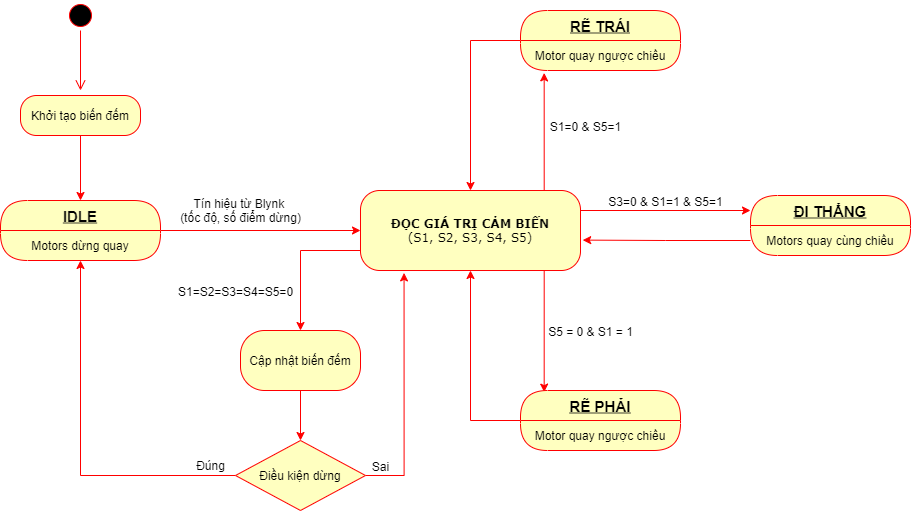

The diagram above was exported from draw.io. Its source (the exported page's mxGraphModel, read from the mxfile embedded in the PNG):
<mxGraphModel dx="1038" dy="1438" grid="1" gridSize="10" guides="1" tooltips="1" connect="1" arrows="1" fold="1" page="1" pageScale="1" pageWidth="1100" pageHeight="850" background="none" math="0" shadow="0">
  <root>
    <mxCell id="0" />
    <mxCell id="1" parent="0" />
    <mxCell id="g58xPv6Zyt1ytckCVxfV-57" style="edgeStyle=orthogonalEdgeStyle;rounded=0;orthogonalLoop=1;jettySize=auto;html=1;exitX=0;exitY=0.75;exitDx=0;exitDy=0;entryX=0.5;entryY=0;entryDx=0;entryDy=0;fontSize=15;strokeColor=#FF0000;" parent="1" source="382b91b5511bd0f7-7" target="g58xPv6Zyt1ytckCVxfV-38" edge="1">
      <mxGeometry relative="1" as="geometry" />
    </mxCell>
    <mxCell id="g58xPv6Zyt1ytckCVxfV-67" style="edgeStyle=orthogonalEdgeStyle;rounded=0;orthogonalLoop=1;jettySize=auto;html=1;exitX=1;exitY=0.25;exitDx=0;exitDy=0;entryX=0;entryY=0.25;entryDx=0;entryDy=0;fontSize=15;strokeColor=#FF0000;" parent="1" source="382b91b5511bd0f7-7" target="g58xPv6Zyt1ytckCVxfV-27" edge="1">
      <mxGeometry relative="1" as="geometry" />
    </mxCell>
    <mxCell id="g58xPv6Zyt1ytckCVxfV-82" style="edgeStyle=orthogonalEdgeStyle;rounded=0;orthogonalLoop=1;jettySize=auto;html=1;exitX=0.75;exitY=0;exitDx=0;exitDy=0;entryX=0.148;entryY=1.08;entryDx=0;entryDy=0;fontSize=15;strokeColor=#FF0000;entryPerimeter=0;" parent="1" source="382b91b5511bd0f7-7" target="g58xPv6Zyt1ytckCVxfV-25" edge="1">
      <mxGeometry relative="1" as="geometry">
        <Array as="points">
          <mxPoint x="624" y="120" />
        </Array>
      </mxGeometry>
    </mxCell>
    <mxCell id="g58xPv6Zyt1ytckCVxfV-83" style="edgeStyle=orthogonalEdgeStyle;rounded=0;orthogonalLoop=1;jettySize=auto;html=1;exitX=0.75;exitY=1;exitDx=0;exitDy=0;entryX=0.148;entryY=0.027;entryDx=0;entryDy=0;entryPerimeter=0;fontSize=15;strokeColor=#FF0000;" parent="1" source="382b91b5511bd0f7-7" target="g58xPv6Zyt1ytckCVxfV-30" edge="1">
      <mxGeometry relative="1" as="geometry">
        <Array as="points">
          <mxPoint x="624" y="200" />
        </Array>
      </mxGeometry>
    </mxCell>
    <mxCell id="382b91b5511bd0f7-7" value="&lt;b&gt;ĐỌC GIÁ TRỊ CẢM BIẾN&lt;/b&gt;&lt;br&gt;(S1, S2, S3, S4, S5)" style="rounded=1;whiteSpace=wrap;html=1;arcSize=24;fillColor=#ffffc0;strokeColor=#ff0000;shadow=0;comic=0;labelBackgroundColor=none;fontFamily=Verdana;fontSize=12;fontColor=#000000;align=center;" parent="1" vertex="1">
      <mxGeometry x="440" y="120" width="220" height="80" as="geometry" />
    </mxCell>
    <mxCell id="g58xPv6Zyt1ytckCVxfV-16" value="" style="edgeStyle=orthogonalEdgeStyle;rounded=0;orthogonalLoop=1;jettySize=auto;html=1;strokeColor=#FF0000;" parent="1" source="g58xPv6Zyt1ytckCVxfV-3" target="382b91b5511bd0f7-7" edge="1">
      <mxGeometry relative="1" as="geometry" />
    </mxCell>
    <mxCell id="g58xPv6Zyt1ytckCVxfV-3" value="IDLE" style="swimlane;fontStyle=5;align=center;verticalAlign=middle;childLayout=stackLayout;horizontal=1;startSize=30;horizontalStack=0;resizeParent=0;resizeLast=1;container=0;fontColor=#000000;collapsible=0;rounded=1;arcSize=30;strokeColor=#ff0000;fillColor=#ffffc0;swimlaneFillColor=#ffffc0;dropTarget=0;fontSize=15;" parent="1" vertex="1">
      <mxGeometry x="80" y="130" width="160" height="60" as="geometry" />
    </mxCell>
    <mxCell id="g58xPv6Zyt1ytckCVxfV-4" value="Motors dừng quay" style="text;html=1;strokeColor=none;fillColor=none;align=center;verticalAlign=middle;spacingLeft=4;spacingRight=4;whiteSpace=wrap;overflow=hidden;rotatable=0;fontColor=#000000;" parent="g58xPv6Zyt1ytckCVxfV-3" vertex="1">
      <mxGeometry y="30" width="160" height="30" as="geometry" />
    </mxCell>
    <mxCell id="g58xPv6Zyt1ytckCVxfV-13" value="" style="ellipse;html=1;shape=startState;fillColor=#000000;strokeColor=#ff0000;" parent="1" vertex="1">
      <mxGeometry x="145" y="-70" width="30" height="30" as="geometry" />
    </mxCell>
    <mxCell id="g58xPv6Zyt1ytckCVxfV-14" value="" style="edgeStyle=orthogonalEdgeStyle;html=1;verticalAlign=bottom;endArrow=open;endSize=8;strokeColor=#ff0000;" parent="1" source="g58xPv6Zyt1ytckCVxfV-13" edge="1">
      <mxGeometry relative="1" as="geometry">
        <mxPoint x="160" y="20" as="targetPoint" />
      </mxGeometry>
    </mxCell>
    <mxCell id="g58xPv6Zyt1ytckCVxfV-17" value="Tín hiệu từ Blynk&amp;nbsp;&lt;br&gt;(tốc độ, số điểm dừng)" style="text;html=1;align=center;verticalAlign=middle;resizable=0;points=[];autosize=1;strokeColor=none;" parent="1" vertex="1">
      <mxGeometry x="250" y="125" width="140" height="30" as="geometry" />
    </mxCell>
    <mxCell id="g58xPv6Zyt1ytckCVxfV-79" style="edgeStyle=orthogonalEdgeStyle;rounded=0;orthogonalLoop=1;jettySize=auto;html=1;exitX=0;exitY=0.5;exitDx=0;exitDy=0;fontSize=15;strokeColor=#FF0000;" parent="1" source="g58xPv6Zyt1ytckCVxfV-24" target="382b91b5511bd0f7-7" edge="1">
      <mxGeometry relative="1" as="geometry" />
    </mxCell>
    <mxCell id="g58xPv6Zyt1ytckCVxfV-24" value="RẼ TRÁI" style="swimlane;fontStyle=5;align=center;verticalAlign=middle;childLayout=stackLayout;horizontal=1;startSize=30;horizontalStack=0;resizeParent=0;resizeLast=1;container=0;fontColor=#000000;collapsible=0;rounded=1;arcSize=30;strokeColor=#ff0000;fillColor=#ffffc0;swimlaneFillColor=#ffffc0;dropTarget=0;fontSize=15;" parent="1" vertex="1">
      <mxGeometry x="600" y="-60" width="160" height="60" as="geometry" />
    </mxCell>
    <mxCell id="g58xPv6Zyt1ytckCVxfV-25" value="Motor quay ngược chiều" style="text;html=1;strokeColor=none;fillColor=none;align=center;verticalAlign=middle;spacingLeft=4;spacingRight=4;whiteSpace=wrap;overflow=hidden;rotatable=0;fontColor=#000000;" parent="g58xPv6Zyt1ytckCVxfV-24" vertex="1">
      <mxGeometry y="30" width="160" height="30" as="geometry" />
    </mxCell>
    <mxCell id="g58xPv6Zyt1ytckCVxfV-27" value="ĐI THẲNG" style="swimlane;fontStyle=5;align=center;verticalAlign=middle;childLayout=stackLayout;horizontal=1;startSize=30;horizontalStack=0;resizeParent=0;resizeLast=1;container=0;fontColor=#000000;collapsible=0;rounded=1;arcSize=30;strokeColor=#ff0000;fillColor=#ffffc0;swimlaneFillColor=#ffffc0;dropTarget=0;fontSize=15;" parent="1" vertex="1">
      <mxGeometry x="830" y="125" width="160" height="60" as="geometry" />
    </mxCell>
    <mxCell id="g58xPv6Zyt1ytckCVxfV-49" value="Motors quay cùng chiều" style="text;html=1;strokeColor=none;fillColor=none;align=center;verticalAlign=middle;spacingLeft=4;spacingRight=4;whiteSpace=wrap;overflow=hidden;rotatable=0;fontColor=#000000;" parent="g58xPv6Zyt1ytckCVxfV-27" vertex="1">
      <mxGeometry y="30" width="160" height="30" as="geometry" />
    </mxCell>
    <mxCell id="g58xPv6Zyt1ytckCVxfV-80" style="edgeStyle=orthogonalEdgeStyle;rounded=0;orthogonalLoop=1;jettySize=auto;html=1;exitX=0;exitY=0.5;exitDx=0;exitDy=0;entryX=0.5;entryY=1;entryDx=0;entryDy=0;fontSize=15;strokeColor=#FF0000;" parent="1" source="g58xPv6Zyt1ytckCVxfV-30" target="382b91b5511bd0f7-7" edge="1">
      <mxGeometry relative="1" as="geometry" />
    </mxCell>
    <mxCell id="g58xPv6Zyt1ytckCVxfV-30" value="RẼ PHẢI" style="swimlane;fontStyle=5;align=center;verticalAlign=middle;childLayout=stackLayout;horizontal=1;startSize=30;horizontalStack=0;resizeParent=0;resizeLast=1;container=0;fontColor=#000000;collapsible=0;rounded=1;arcSize=30;strokeColor=#ff0000;fillColor=#ffffc0;swimlaneFillColor=#ffffc0;dropTarget=0;fontSize=15;" parent="1" vertex="1">
      <mxGeometry x="600" y="320" width="160" height="60" as="geometry" />
    </mxCell>
    <mxCell id="g58xPv6Zyt1ytckCVxfV-46" style="edgeStyle=orthogonalEdgeStyle;rounded=0;orthogonalLoop=1;jettySize=auto;html=1;entryX=0.5;entryY=1;entryDx=0;entryDy=0;strokeColor=#FF0000;" parent="1" source="g58xPv6Zyt1ytckCVxfV-35" target="g58xPv6Zyt1ytckCVxfV-4" edge="1">
      <mxGeometry relative="1" as="geometry" />
    </mxCell>
    <mxCell id="g58xPv6Zyt1ytckCVxfV-60" style="edgeStyle=orthogonalEdgeStyle;rounded=0;orthogonalLoop=1;jettySize=auto;html=1;exitX=1;exitY=0.5;exitDx=0;exitDy=0;entryX=0.198;entryY=1.03;entryDx=0;entryDy=0;entryPerimeter=0;fontSize=15;strokeColor=#FF0000;" parent="1" source="g58xPv6Zyt1ytckCVxfV-35" target="382b91b5511bd0f7-7" edge="1">
      <mxGeometry relative="1" as="geometry" />
    </mxCell>
    <mxCell id="g58xPv6Zyt1ytckCVxfV-35" value="Điều kiện dừng" style="rhombus;whiteSpace=wrap;html=1;fillColor=#ffffc0;strokeColor=#ff0000;" parent="1" vertex="1">
      <mxGeometry x="315" y="370" width="130" height="70" as="geometry" />
    </mxCell>
    <mxCell id="g58xPv6Zyt1ytckCVxfV-45" value="" style="edgeStyle=orthogonalEdgeStyle;rounded=0;orthogonalLoop=1;jettySize=auto;html=1;strokeColor=#FF0000;" parent="1" source="g58xPv6Zyt1ytckCVxfV-38" target="g58xPv6Zyt1ytckCVxfV-35" edge="1">
      <mxGeometry relative="1" as="geometry" />
    </mxCell>
    <mxCell id="g58xPv6Zyt1ytckCVxfV-38" value="Cập nhật biến đếm" style="rounded=1;whiteSpace=wrap;html=1;arcSize=40;fontColor=#000000;fillColor=#ffffc0;strokeColor=#ff0000;" parent="1" vertex="1">
      <mxGeometry x="320" y="260" width="120" height="60" as="geometry" />
    </mxCell>
    <mxCell id="g58xPv6Zyt1ytckCVxfV-72" style="edgeStyle=orthogonalEdgeStyle;rounded=0;orthogonalLoop=1;jettySize=auto;html=1;entryX=0.5;entryY=0;entryDx=0;entryDy=0;fontSize=15;strokeColor=#FF0000;" parent="1" source="g58xPv6Zyt1ytckCVxfV-40" target="g58xPv6Zyt1ytckCVxfV-3" edge="1">
      <mxGeometry relative="1" as="geometry" />
    </mxCell>
    <mxCell id="g58xPv6Zyt1ytckCVxfV-40" value="Khởi tạo biến đếm" style="rounded=1;whiteSpace=wrap;html=1;arcSize=40;fontColor=#000000;fillColor=#ffffc0;strokeColor=#ff0000;" parent="1" vertex="1">
      <mxGeometry x="100" y="25" width="120" height="40" as="geometry" />
    </mxCell>
    <mxCell id="g58xPv6Zyt1ytckCVxfV-47" value="Đúng" style="text;html=1;align=center;verticalAlign=middle;resizable=0;points=[];autosize=1;strokeColor=none;" parent="1" vertex="1">
      <mxGeometry x="270" y="385" width="40" height="20" as="geometry" />
    </mxCell>
    <mxCell id="g58xPv6Zyt1ytckCVxfV-56" value="&lt;font style=&quot;font-size: 12px&quot;&gt;Sai&lt;br&gt;&lt;/font&gt;" style="text;html=1;align=center;verticalAlign=middle;resizable=0;points=[];autosize=1;strokeColor=none;fontSize=15;" parent="1" vertex="1">
      <mxGeometry x="445" y="385" width="30" height="20" as="geometry" />
    </mxCell>
    <mxCell id="g58xPv6Zyt1ytckCVxfV-65" value="&lt;font style=&quot;font-size: 12px&quot;&gt;S1=0 &amp;amp; S5=1&lt;/font&gt;" style="text;html=1;align=center;verticalAlign=middle;resizable=0;points=[];autosize=1;strokeColor=none;fontSize=15;" parent="1" vertex="1">
      <mxGeometry x="620" y="45" width="90" height="20" as="geometry" />
    </mxCell>
    <mxCell id="g58xPv6Zyt1ytckCVxfV-66" value="&lt;font style=&quot;font-size: 12px&quot;&gt;S5 = 0 &amp;amp; S1 = 1&lt;/font&gt;" style="text;html=1;align=center;verticalAlign=middle;resizable=0;points=[];autosize=1;strokeColor=none;fontSize=15;" parent="1" vertex="1">
      <mxGeometry x="620" y="250" width="100" height="20" as="geometry" />
    </mxCell>
    <mxCell id="g58xPv6Zyt1ytckCVxfV-69" value="&lt;font style=&quot;font-size: 12px&quot;&gt;S3=0 &amp;amp; S1=1 &amp;amp; S5=1&lt;/font&gt;" style="text;html=1;align=center;verticalAlign=middle;resizable=0;points=[];autosize=1;strokeColor=none;fontSize=15;" parent="1" vertex="1">
      <mxGeometry x="680" y="120" width="130" height="20" as="geometry" />
    </mxCell>
    <mxCell id="g58xPv6Zyt1ytckCVxfV-70" value="&lt;font style=&quot;font-size: 12px&quot;&gt;S1=S2=S3=S4=S5=0&lt;/font&gt;" style="text;html=1;align=center;verticalAlign=middle;resizable=0;points=[];autosize=1;strokeColor=none;fontSize=15;" parent="1" vertex="1">
      <mxGeometry x="250" y="210" width="130" height="20" as="geometry" />
    </mxCell>
    <mxCell id="g58xPv6Zyt1ytckCVxfV-31" value="Motor quay ngược chiều" style="text;html=1;strokeColor=none;fillColor=none;align=center;verticalAlign=middle;spacingLeft=4;spacingRight=4;whiteSpace=wrap;overflow=hidden;rotatable=0;fontColor=#000000;" parent="1" vertex="1">
      <mxGeometry x="600" y="350" width="160" height="30" as="geometry" />
    </mxCell>
    <mxCell id="g58xPv6Zyt1ytckCVxfV-77" style="edgeStyle=orthogonalEdgeStyle;rounded=0;orthogonalLoop=1;jettySize=auto;html=1;exitX=0;exitY=0.5;exitDx=0;exitDy=0;entryX=1.01;entryY=0.62;entryDx=0;entryDy=0;entryPerimeter=0;fontSize=15;strokeColor=#FF0000;" parent="1" source="g58xPv6Zyt1ytckCVxfV-49" target="382b91b5511bd0f7-7" edge="1">
      <mxGeometry relative="1" as="geometry" />
    </mxCell>
  </root>
</mxGraphModel>